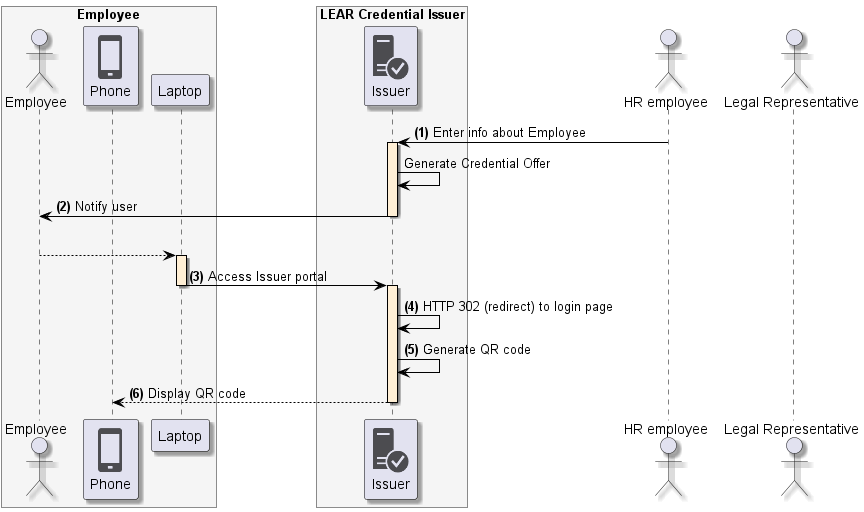

The diagram above was rendered by PlantUML. Its source (embedded in the PNG):
@startuml
skinparam shadowing true
skinparam ParticipantBorderColor black
skinparam arrowcolor black
skinparam SequenceLifeLineBorderColor black
skinparam SequenceLifeLineBackgroundColor PapayaWhip
!include <tupadr3/common>
!include <office/Servers/database_server>
!include <office/Servers/application_server>
!include <office/Concepts/firewall_orange>
!include <office/Clouds/cloud_disaster_red>
!include <office/Devices/cell_phone_generic>
!include <office/Devices/device_laptop>
!include <office/Security/trusted_application_server>
!include <office/Users/user>

box "Employee" #WhiteSmoke
    actor "Employee" as user
    participant "<$cell_phone_generic>\nPhone" as wallet
    participant "Laptop" as laptop
end box

box "LEAR Credential Issuer" #WhiteSmoke
    participant "<$trusted_application_server>\nIssuer" as issuer
end box

actor "HR employee" as hr
actor "Legal Representative" as representative

hr -> issuer++: **(1)** Enter info about Employee
issuer -> issuer: Generate Credential Offer
issuer -> user--: **(2)** Notify user
|||
user --> laptop++
laptop -> issuer--++: **(3)** Access Issuer portal
issuer -> issuer: **(4)** HTTP 302 (redirect) to login page

issuer -> issuer: **(5)** Generate QR code
issuer --> wallet --: **(6)** Display QR code
@enduml